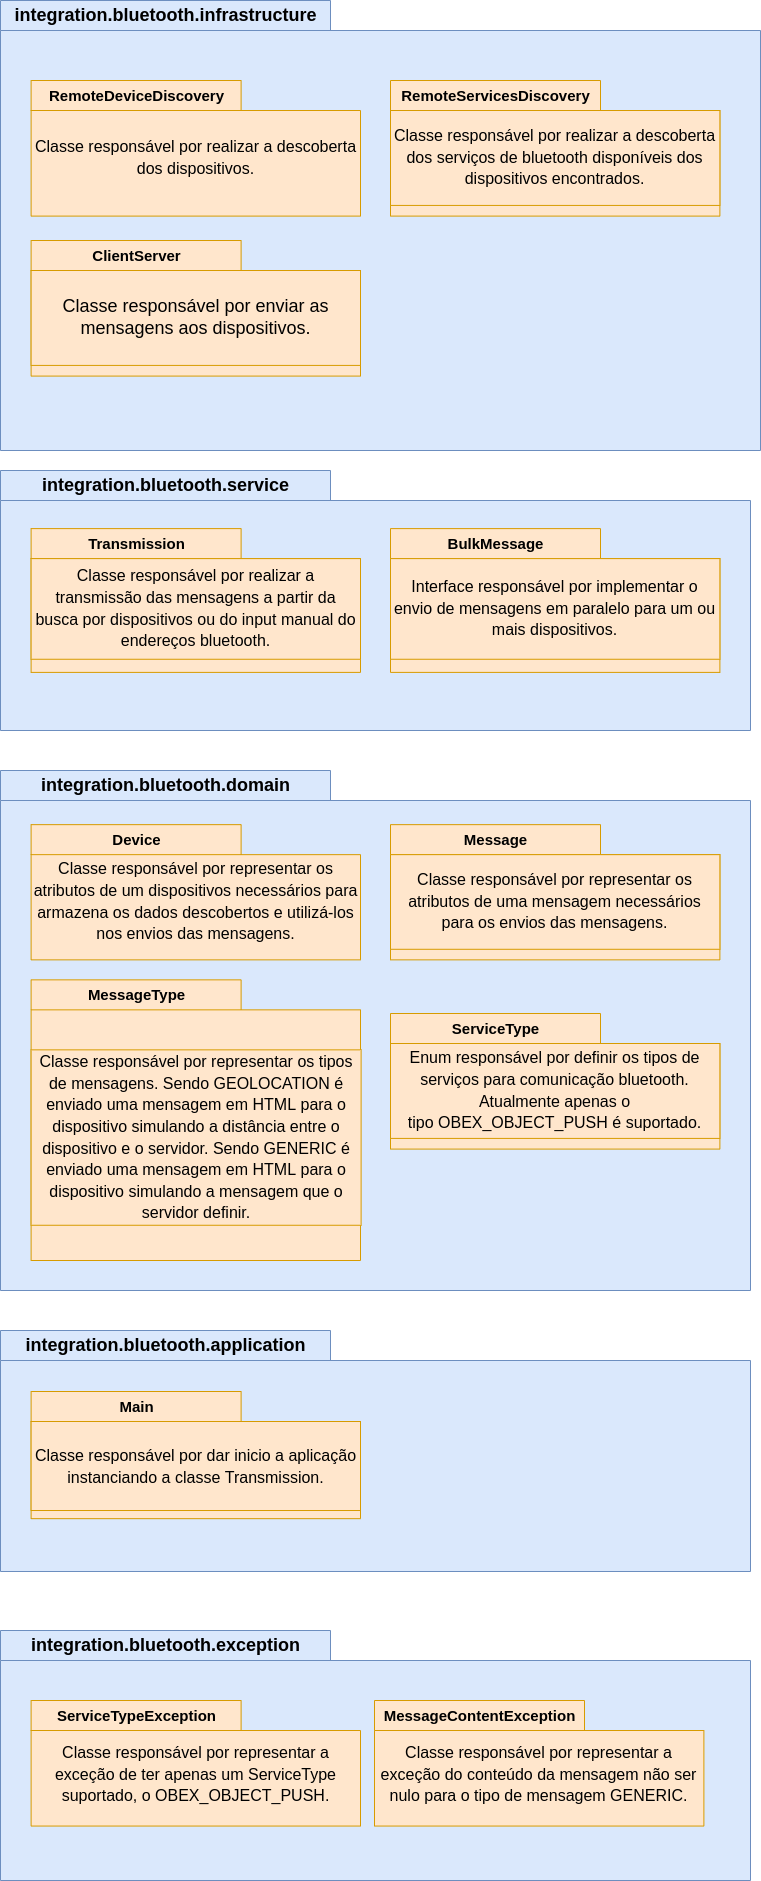

The diagram above was exported from draw.io. Its source (the exported page's mxGraphModel, read from the mxfile embedded in the PNG):
<mxGraphModel dx="1286" dy="736" grid="1" gridSize="10" guides="1" tooltips="1" connect="1" arrows="1" fold="1" page="1" pageScale="1" pageWidth="827" pageHeight="1169" math="0" shadow="0">
  <root>
    <mxCell id="0" />
    <mxCell id="1" parent="0" />
    <mxCell id="O8iKuuKdUliaM0Ehv2uZ-3" value="integration.bluetooth.infrastructure" style="shape=folder;fontStyle=1;tabWidth=330;tabHeight=30;tabPosition=left;html=1;boundedLbl=1;labelInHeader=1;container=1;collapsible=0;labelBackgroundColor=none;fontSize=18;fillColor=#dae8fc;strokeColor=#6c8ebf;" parent="1" vertex="1">
      <mxGeometry x="39" y="20" width="760" height="450" as="geometry" />
    </mxCell>
    <mxCell id="O8iKuuKdUliaM0Ehv2uZ-4" value="" style="html=1;strokeColor=none;resizeWidth=1;resizeHeight=1;fillColor=none;part=1;connectable=0;allowArrows=0;deletable=0;labelBackgroundColor=default;fontSize=18;fontColor=#000000;align=left;" parent="O8iKuuKdUliaM0Ehv2uZ-3" vertex="1">
      <mxGeometry width="750" height="258.91252559869605" relative="1" as="geometry">
        <mxPoint y="30" as="offset" />
      </mxGeometry>
    </mxCell>
    <mxCell id="O8iKuuKdUliaM0Ehv2uZ-7" value="&lt;b style=&quot;text-align: left;&quot;&gt;&lt;font style=&quot;font-size: 15px;&quot;&gt;RemoteDeviceDiscovery&lt;/font&gt;&lt;/b&gt;" style="shape=folder;fontStyle=1;tabWidth=210;tabHeight=30;tabPosition=left;html=1;boundedLbl=1;labelInHeader=1;container=1;collapsible=0;labelBackgroundColor=none;fontSize=18;fillColor=#ffe6cc;strokeColor=#d79b00;" parent="O8iKuuKdUliaM0Ehv2uZ-3" vertex="1">
      <mxGeometry x="30.61" y="80" width="329.39" height="135.6" as="geometry" />
    </mxCell>
    <mxCell id="O8iKuuKdUliaM0Ehv2uZ-8" value="&lt;font style=&quot;font-size: 16px;&quot;&gt;Classe responsável por realizar a descoberta dos dispositivos.&lt;/font&gt;" style="html=1;strokeColor=none;resizeWidth=1;resizeHeight=1;fillColor=none;part=1;connectable=0;allowArrows=0;deletable=0;labelBackgroundColor=none;fontSize=18;fontColor=#000000;whiteSpace=wrap;" parent="O8iKuuKdUliaM0Ehv2uZ-7" vertex="1">
      <mxGeometry width="329.39" height="94.92" relative="1" as="geometry">
        <mxPoint y="30" as="offset" />
      </mxGeometry>
    </mxCell>
    <mxCell id="O8iKuuKdUliaM0Ehv2uZ-13" value="&lt;div style=&quot;text-align: left;&quot;&gt;&lt;span style=&quot;font-size: 15px;&quot;&gt;RemoteServicesDiscovery&lt;/span&gt;&lt;br&gt;&lt;/div&gt;" style="shape=folder;fontStyle=1;tabWidth=210;tabHeight=30;tabPosition=left;html=1;boundedLbl=1;labelInHeader=1;container=1;collapsible=0;labelBackgroundColor=none;fontSize=18;fillColor=#ffe6cc;strokeColor=#d79b00;" parent="O8iKuuKdUliaM0Ehv2uZ-3" vertex="1">
      <mxGeometry x="390" y="80" width="329.39" height="135.6" as="geometry" />
    </mxCell>
    <mxCell id="O8iKuuKdUliaM0Ehv2uZ-14" value="&lt;font style=&quot;font-size: 16px;&quot;&gt;Classe responsável por realizar a descoberta dos serviços de bluetooth disponíveis dos dispositivos encontrados.&lt;/font&gt;" style="html=1;strokeColor=#d79b00;resizeWidth=1;resizeHeight=1;fillColor=#ffe6cc;part=1;connectable=0;allowArrows=0;deletable=0;labelBackgroundColor=none;fontSize=18;whiteSpace=wrap;" parent="O8iKuuKdUliaM0Ehv2uZ-13" vertex="1">
      <mxGeometry width="329.39" height="94.92" relative="1" as="geometry">
        <mxPoint y="30" as="offset" />
      </mxGeometry>
    </mxCell>
    <mxCell id="O8iKuuKdUliaM0Ehv2uZ-11" value="&lt;div style=&quot;text-align: left;&quot;&gt;&lt;span style=&quot;font-size: 15px;&quot;&gt;ClientServer&lt;/span&gt;&lt;/div&gt;" style="shape=folder;fontStyle=1;tabWidth=210;tabHeight=30;tabPosition=left;html=1;boundedLbl=1;labelInHeader=1;container=1;collapsible=0;labelBackgroundColor=none;fontSize=18;fillColor=#ffe6cc;strokeColor=#d79b00;" parent="O8iKuuKdUliaM0Ehv2uZ-3" vertex="1">
      <mxGeometry x="30.610000000000014" y="240" width="329.39" height="135.59" as="geometry" />
    </mxCell>
    <mxCell id="O8iKuuKdUliaM0Ehv2uZ-12" value="Classe responsável por enviar as mensagens aos dispositivos." style="html=1;strokeColor=#d79b00;resizeWidth=1;resizeHeight=1;fillColor=#ffe6cc;part=1;connectable=0;allowArrows=0;deletable=0;labelBackgroundColor=none;fontSize=18;whiteSpace=wrap;" parent="O8iKuuKdUliaM0Ehv2uZ-11" vertex="1">
      <mxGeometry width="329.39" height="94.91300000000001" relative="1" as="geometry">
        <mxPoint y="30" as="offset" />
      </mxGeometry>
    </mxCell>
    <mxCell id="GHDghH9rPGdAq3YfgBkN-1" value="integration.bluetooth.service" style="shape=folder;fontStyle=1;tabWidth=330;tabHeight=30;tabPosition=left;html=1;boundedLbl=1;labelInHeader=1;container=1;collapsible=0;labelBackgroundColor=none;fontSize=18;fillColor=#dae8fc;strokeColor=#6c8ebf;" parent="1" vertex="1">
      <mxGeometry x="39" y="490" width="750" height="260" as="geometry" />
    </mxCell>
    <mxCell id="GHDghH9rPGdAq3YfgBkN-2" value="" style="html=1;strokeColor=none;resizeWidth=1;resizeHeight=1;fillColor=none;part=1;connectable=0;allowArrows=0;deletable=0;labelBackgroundColor=default;fontSize=18;fontColor=#000000;align=left;" parent="GHDghH9rPGdAq3YfgBkN-1" vertex="1">
      <mxGeometry width="750" height="149.59390367924658" relative="1" as="geometry">
        <mxPoint y="30" as="offset" />
      </mxGeometry>
    </mxCell>
    <mxCell id="GHDghH9rPGdAq3YfgBkN-3" value="&lt;div style=&quot;text-align: left;&quot;&gt;&lt;span style=&quot;font-size: 15px;&quot;&gt;Transmission&lt;/span&gt;&lt;/div&gt;" style="shape=folder;fontStyle=1;tabWidth=210;tabHeight=30;tabPosition=left;html=1;boundedLbl=1;labelInHeader=1;container=1;collapsible=0;labelBackgroundColor=none;fontSize=18;fillColor=#ffe6cc;strokeColor=#d79b00;" parent="GHDghH9rPGdAq3YfgBkN-1" vertex="1">
      <mxGeometry x="30.61" y="58.11" width="329.39" height="143.78" as="geometry" />
    </mxCell>
    <mxCell id="GHDghH9rPGdAq3YfgBkN-4" value="&lt;font style=&quot;font-size: 16px;&quot;&gt;Classe responsável por realizar a transmissão das mensagens a partir da busca por dispositivos ou do input manual do endereços bluetooth.&lt;/font&gt;" style="html=1;strokeColor=#d79b00;resizeWidth=1;resizeHeight=1;fillColor=#ffe6cc;part=1;connectable=0;allowArrows=0;deletable=0;labelBackgroundColor=none;fontSize=18;whiteSpace=wrap;" parent="GHDghH9rPGdAq3YfgBkN-3" vertex="1">
      <mxGeometry width="329.39" height="100.64600000000002" relative="1" as="geometry">
        <mxPoint y="30" as="offset" />
      </mxGeometry>
    </mxCell>
    <mxCell id="GHDghH9rPGdAq3YfgBkN-5" value="&lt;div style=&quot;text-align: left;&quot;&gt;&lt;span style=&quot;font-size: 15px;&quot;&gt;BulkMessage&lt;/span&gt;&lt;br&gt;&lt;/div&gt;" style="shape=folder;fontStyle=1;tabWidth=210;tabHeight=30;tabPosition=left;html=1;boundedLbl=1;labelInHeader=1;container=1;collapsible=0;labelBackgroundColor=none;fontSize=18;fillColor=#ffe6cc;strokeColor=#d79b00;" parent="GHDghH9rPGdAq3YfgBkN-1" vertex="1">
      <mxGeometry x="390" y="58.11" width="329.39" height="143.78" as="geometry" />
    </mxCell>
    <mxCell id="GHDghH9rPGdAq3YfgBkN-6" value="&lt;font style=&quot;font-size: 16px;&quot;&gt;Interface responsável por implementar o envio de mensagens em paralelo para um ou mais dispositivos.&lt;/font&gt;" style="html=1;strokeColor=#d79b00;resizeWidth=1;resizeHeight=1;fillColor=#ffe6cc;part=1;connectable=0;allowArrows=0;deletable=0;labelBackgroundColor=none;fontSize=18;whiteSpace=wrap;" parent="GHDghH9rPGdAq3YfgBkN-5" vertex="1">
      <mxGeometry width="329.39" height="100.64600000000002" relative="1" as="geometry">
        <mxPoint y="30" as="offset" />
      </mxGeometry>
    </mxCell>
    <mxCell id="GHDghH9rPGdAq3YfgBkN-11" value="integration.bluetooth.domain" style="shape=folder;fontStyle=1;tabWidth=330;tabHeight=30;tabPosition=left;html=1;boundedLbl=1;labelInHeader=1;container=1;collapsible=0;labelBackgroundColor=none;fontSize=18;fillColor=#dae8fc;strokeColor=#6c8ebf;" parent="1" vertex="1">
      <mxGeometry x="39" y="790" width="750" height="520" as="geometry" />
    </mxCell>
    <mxCell id="GHDghH9rPGdAq3YfgBkN-12" value="" style="html=1;strokeColor=none;resizeWidth=1;resizeHeight=1;fillColor=none;part=1;connectable=0;allowArrows=0;deletable=0;labelBackgroundColor=default;fontSize=18;fontColor=#000000;align=left;" parent="GHDghH9rPGdAq3YfgBkN-11" vertex="1">
      <mxGeometry width="750" height="258.15897091025613" relative="1" as="geometry">
        <mxPoint y="30" as="offset" />
      </mxGeometry>
    </mxCell>
    <mxCell id="GHDghH9rPGdAq3YfgBkN-13" value="&lt;div style=&quot;text-align: left;&quot;&gt;&lt;span style=&quot;font-size: 15px;&quot;&gt;Device&lt;/span&gt;&lt;br&gt;&lt;/div&gt;" style="shape=folder;fontStyle=1;tabWidth=210;tabHeight=30;tabPosition=left;html=1;boundedLbl=1;labelInHeader=1;container=1;collapsible=0;labelBackgroundColor=none;fontSize=18;fillColor=#ffe6cc;strokeColor=#d79b00;" parent="GHDghH9rPGdAq3YfgBkN-11" vertex="1">
      <mxGeometry x="30.61" y="54.153136272131" width="329.39" height="135.20534155110425" as="geometry" />
    </mxCell>
    <mxCell id="GHDghH9rPGdAq3YfgBkN-14" value="&lt;font style=&quot;font-size: 16px;&quot;&gt;Classe responsável por representar os atributos de um dispositivos necessários para armazena os dados descobertos e utilizá-los nos envios das mensagens.&lt;/font&gt;" style="html=1;strokeColor=none;resizeWidth=1;resizeHeight=1;fillColor=none;part=1;connectable=0;allowArrows=0;deletable=0;labelBackgroundColor=none;fontSize=18;fontColor=#000000;whiteSpace=wrap;" parent="GHDghH9rPGdAq3YfgBkN-13" vertex="1">
      <mxGeometry width="329.39" height="94.64373908577298" relative="1" as="geometry">
        <mxPoint y="30" as="offset" />
      </mxGeometry>
    </mxCell>
    <mxCell id="GHDghH9rPGdAq3YfgBkN-15" value="&lt;div style=&quot;text-align: left;&quot;&gt;&lt;span style=&quot;font-size: 15px;&quot;&gt;Message&lt;/span&gt;&lt;br&gt;&lt;/div&gt;" style="shape=folder;fontStyle=1;tabWidth=210;tabHeight=30;tabPosition=left;html=1;boundedLbl=1;labelInHeader=1;container=1;collapsible=0;labelBackgroundColor=none;fontSize=18;fillColor=#ffe6cc;strokeColor=#d79b00;" parent="GHDghH9rPGdAq3YfgBkN-11" vertex="1">
      <mxGeometry x="390" y="54.153136272131" width="329.39" height="135.20534155110425" as="geometry" />
    </mxCell>
    <mxCell id="GHDghH9rPGdAq3YfgBkN-16" value="&lt;span style=&quot;font-size: 16px;&quot;&gt;Classe responsável por representar os atributos de uma mensagem necessários para os envios das mensagens.&lt;/span&gt;" style="html=1;strokeColor=#d79b00;resizeWidth=1;resizeHeight=1;fillColor=#ffe6cc;part=1;connectable=0;allowArrows=0;deletable=0;labelBackgroundColor=none;fontSize=18;whiteSpace=wrap;" parent="GHDghH9rPGdAq3YfgBkN-15" vertex="1">
      <mxGeometry width="329.39" height="94.64373908577298" relative="1" as="geometry">
        <mxPoint y="30" as="offset" />
      </mxGeometry>
    </mxCell>
    <mxCell id="GHDghH9rPGdAq3YfgBkN-17" value="&lt;div style=&quot;text-align: left;&quot;&gt;&lt;span style=&quot;font-size: 15px;&quot;&gt;MessageType&lt;/span&gt;&lt;br&gt;&lt;/div&gt;" style="shape=folder;fontStyle=1;tabWidth=210;tabHeight=30;tabPosition=left;html=1;boundedLbl=1;labelInHeader=1;container=1;collapsible=0;labelBackgroundColor=none;fontSize=18;fillColor=#ffe6cc;strokeColor=#d79b00;" parent="GHDghH9rPGdAq3YfgBkN-11" vertex="1">
      <mxGeometry x="30.61" y="209.35" width="329.39" height="280.65" as="geometry" />
    </mxCell>
    <mxCell id="GHDghH9rPGdAq3YfgBkN-18" value="&lt;font style=&quot;font-size: 16px;&quot;&gt;Classe responsável por representar os tipos de mensagens. Sendo&amp;nbsp;GEOLOCATION é enviado uma mensagem em HTML para o dispositivo simulando a distância entre o dispositivo e o servidor. Sendo&amp;nbsp;GENERIC é enviado uma mensagem em HTML para o dispositivo simulando a mensagem que o servidor definir.&lt;/font&gt;" style="html=1;strokeColor=#d79b00;resizeWidth=1;resizeHeight=1;fillColor=#ffe6cc;part=1;connectable=0;allowArrows=0;deletable=0;labelBackgroundColor=none;fontSize=18;whiteSpace=wrap;" parent="GHDghH9rPGdAq3YfgBkN-17" vertex="1">
      <mxGeometry width="330" height="175.40625" relative="1" as="geometry">
        <mxPoint y="70" as="offset" />
      </mxGeometry>
    </mxCell>
    <mxCell id="O8iKuuKdUliaM0Ehv2uZ-15" value="&lt;div style=&quot;text-align: left;&quot;&gt;&lt;span style=&quot;font-size: 15px;&quot;&gt;ServiceType&lt;/span&gt;&lt;br&gt;&lt;/div&gt;" style="shape=folder;fontStyle=1;tabWidth=210;tabHeight=30;tabPosition=left;html=1;boundedLbl=1;labelInHeader=1;container=1;collapsible=0;labelBackgroundColor=none;fontSize=18;fillColor=#ffe6cc;strokeColor=#d79b00;" parent="GHDghH9rPGdAq3YfgBkN-11" vertex="1">
      <mxGeometry x="390" y="243" width="329.39" height="135.59" as="geometry" />
    </mxCell>
    <mxCell id="O8iKuuKdUliaM0Ehv2uZ-16" value="&lt;font style=&quot;font-size: 16px;&quot;&gt;Enum responsável por definir os tipos de serviços para comunicação bluetooth. Atualmente apenas o tipo&amp;nbsp;OBEX_OBJECT_PUSH é suportado.&lt;/font&gt;" style="html=1;strokeColor=#d79b00;resizeWidth=1;resizeHeight=1;fillColor=#ffe6cc;part=1;connectable=0;allowArrows=0;deletable=0;labelBackgroundColor=none;fontSize=18;whiteSpace=wrap;" parent="O8iKuuKdUliaM0Ehv2uZ-15" vertex="1">
      <mxGeometry width="329.39" height="94.91300000000001" relative="1" as="geometry">
        <mxPoint y="30" as="offset" />
      </mxGeometry>
    </mxCell>
    <mxCell id="GHDghH9rPGdAq3YfgBkN-19" value="integration.bluetooth.application" style="shape=folder;fontStyle=1;tabWidth=330;tabHeight=30;tabPosition=left;html=1;boundedLbl=1;labelInHeader=1;container=1;collapsible=0;labelBackgroundColor=none;fontSize=18;fillColor=#dae8fc;strokeColor=#6c8ebf;" parent="1" vertex="1">
      <mxGeometry x="39" y="1350" width="750" height="241" as="geometry" />
    </mxCell>
    <mxCell id="GHDghH9rPGdAq3YfgBkN-20" value="" style="html=1;strokeColor=none;resizeWidth=1;resizeHeight=1;fillColor=none;part=1;connectable=0;allowArrows=0;deletable=0;labelBackgroundColor=default;fontSize=18;fontColor=#000000;align=left;" parent="GHDghH9rPGdAq3YfgBkN-19" vertex="1">
      <mxGeometry width="750" height="138.66204148730165" relative="1" as="geometry">
        <mxPoint y="30" as="offset" />
      </mxGeometry>
    </mxCell>
    <mxCell id="GHDghH9rPGdAq3YfgBkN-21" value="&lt;div style=&quot;text-align: left;&quot;&gt;&lt;span style=&quot;font-size: 15px;&quot;&gt;Main&lt;/span&gt;&lt;/div&gt;" style="shape=folder;fontStyle=1;tabWidth=210;tabHeight=30;tabPosition=left;html=1;boundedLbl=1;labelInHeader=1;container=1;collapsible=0;labelBackgroundColor=none;fontSize=18;fillColor=#ffe6cc;strokeColor=#d79b00;" parent="GHDghH9rPGdAq3YfgBkN-19" vertex="1">
      <mxGeometry x="30.61" y="61" width="329.39" height="127.16" as="geometry" />
    </mxCell>
    <mxCell id="GHDghH9rPGdAq3YfgBkN-22" value="&lt;font style=&quot;font-size: 16px;&quot;&gt;Classe responsável por dar inicio a aplicação instanciando a classe&amp;nbsp;Transmission.&lt;/font&gt;" style="html=1;strokeColor=#d79b00;resizeWidth=1;resizeHeight=1;fillColor=#ffe6cc;part=1;connectable=0;allowArrows=0;deletable=0;labelBackgroundColor=none;fontSize=18;whiteSpace=wrap;" parent="GHDghH9rPGdAq3YfgBkN-21" vertex="1">
      <mxGeometry width="329.39" height="89.012" relative="1" as="geometry">
        <mxPoint y="30" as="offset" />
      </mxGeometry>
    </mxCell>
    <mxCell id="TpQoxMG72xaGazofHSlW-1" value="integration.bluetooth.exception" style="shape=folder;fontStyle=1;tabWidth=330;tabHeight=30;tabPosition=left;html=1;boundedLbl=1;labelInHeader=1;container=1;collapsible=0;labelBackgroundColor=none;fontSize=18;fillColor=#dae8fc;strokeColor=#6c8ebf;" parent="1" vertex="1">
      <mxGeometry x="39" y="1650" width="750" height="250" as="geometry" />
    </mxCell>
    <mxCell id="TpQoxMG72xaGazofHSlW-2" value="" style="html=1;strokeColor=none;resizeWidth=1;resizeHeight=1;fillColor=none;part=1;connectable=0;allowArrows=0;deletable=0;labelBackgroundColor=default;fontSize=18;fontColor=#000000;align=left;" parent="TpQoxMG72xaGazofHSlW-1" vertex="1">
      <mxGeometry width="750" height="143.8402919992756" relative="1" as="geometry">
        <mxPoint y="30" as="offset" />
      </mxGeometry>
    </mxCell>
    <mxCell id="TpQoxMG72xaGazofHSlW-3" value="&lt;div style=&quot;text-align: left;&quot;&gt;&lt;span style=&quot;font-size: 15px;&quot;&gt;ServiceTypeException&lt;/span&gt;&lt;br&gt;&lt;/div&gt;" style="shape=folder;fontStyle=1;tabWidth=210;tabHeight=30;tabPosition=left;html=1;boundedLbl=1;labelInHeader=1;container=1;collapsible=0;labelBackgroundColor=none;fontSize=18;fillColor=#ffe6cc;strokeColor=#d79b00;" parent="TpQoxMG72xaGazofHSlW-1" vertex="1">
      <mxGeometry x="30.61" y="70" width="329.39" height="125.56" as="geometry" />
    </mxCell>
    <mxCell id="TpQoxMG72xaGazofHSlW-4" value="&lt;font style=&quot;font-size: 16px;&quot;&gt;Classe responsável por representar a exceção de ter apenas um&amp;nbsp;ServiceType suportado, o OBEX_OBJECT_PUSH.&lt;/font&gt;" style="html=1;strokeColor=none;resizeWidth=1;resizeHeight=1;fillColor=none;part=1;connectable=0;allowArrows=0;deletable=0;labelBackgroundColor=none;fontSize=18;fontColor=#000000;whiteSpace=wrap;" parent="TpQoxMG72xaGazofHSlW-3" vertex="1">
      <mxGeometry width="329.39" height="87.89200000000001" relative="1" as="geometry">
        <mxPoint y="30" as="offset" />
      </mxGeometry>
    </mxCell>
    <mxCell id="eSkepQF3C-7oEz86oTqd-1" value="&lt;div style=&quot;text-align: left;&quot;&gt;&lt;span style=&quot;font-size: 15px;&quot;&gt;MessageContentException&lt;/span&gt;&lt;br&gt;&lt;/div&gt;" style="shape=folder;fontStyle=1;tabWidth=210;tabHeight=30;tabPosition=left;html=1;boundedLbl=1;labelInHeader=1;container=1;collapsible=0;labelBackgroundColor=none;fontSize=18;fillColor=#ffe6cc;strokeColor=#d79b00;" vertex="1" parent="TpQoxMG72xaGazofHSlW-1">
      <mxGeometry x="374" y="70" width="329.39" height="125.56" as="geometry" />
    </mxCell>
    <mxCell id="eSkepQF3C-7oEz86oTqd-2" value="&lt;font style=&quot;font-size: 16px;&quot;&gt;Classe responsável por representar a exceção do conteúdo da mensagem não ser nulo para o tipo de mensagem GENERIC.&lt;/font&gt;" style="html=1;strokeColor=none;resizeWidth=1;resizeHeight=1;fillColor=none;part=1;connectable=0;allowArrows=0;deletable=0;labelBackgroundColor=none;fontSize=18;fontColor=#000000;whiteSpace=wrap;" vertex="1" parent="eSkepQF3C-7oEz86oTqd-1">
      <mxGeometry width="329.39" height="87.89200000000001" relative="1" as="geometry">
        <mxPoint y="30" as="offset" />
      </mxGeometry>
    </mxCell>
  </root>
</mxGraphModel>